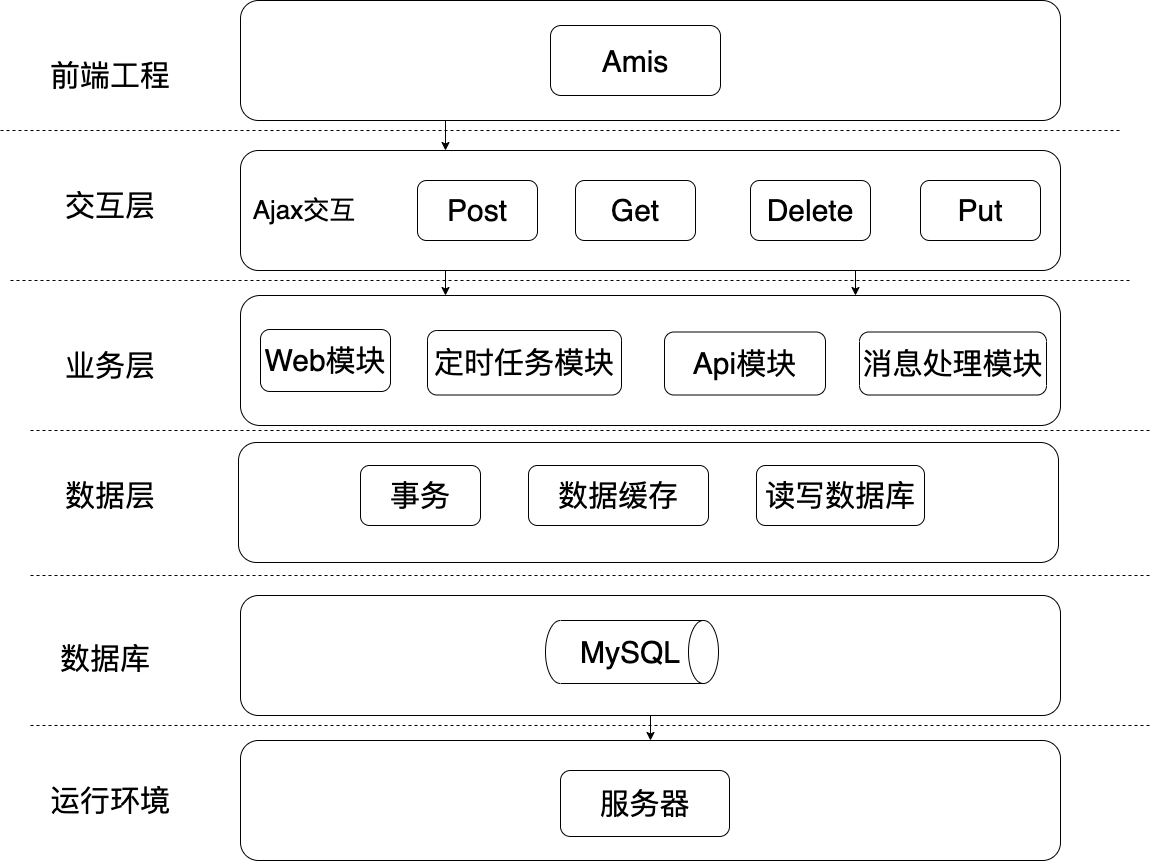

The diagram above was exported from draw.io. Its source (the exported page's mxGraphModel, read from the mxfile embedded in the PNG):
<mxGraphModel dx="1657" dy="586" grid="0" gridSize="10" guides="1" tooltips="1" connect="1" arrows="1" fold="1" page="1" pageScale="1" pageWidth="827" pageHeight="1169" math="0" shadow="0">
  <root>
    <mxCell id="0" />
    <mxCell id="1" parent="0" />
    <mxCell id="iywHWgDSQWEM5n1aMCzX-47" style="edgeStyle=orthogonalEdgeStyle;rounded=1;orthogonalLoop=1;jettySize=auto;html=1;exitX=0.25;exitY=1;exitDx=0;exitDy=0;entryX=0.25;entryY=0;entryDx=0;entryDy=0;" parent="1" source="iywHWgDSQWEM5n1aMCzX-2" target="iywHWgDSQWEM5n1aMCzX-6" edge="1">
      <mxGeometry relative="1" as="geometry" />
    </mxCell>
    <mxCell id="iywHWgDSQWEM5n1aMCzX-2" value="" style="rounded=1;whiteSpace=wrap;html=1;fontSize=40;labelBackgroundColor=none;fontStyle=1" parent="1" vertex="1">
      <mxGeometry x="130" y="410" width="820" height="120" as="geometry" />
    </mxCell>
    <mxCell id="iywHWgDSQWEM5n1aMCzX-3" value="&lt;font style=&quot;font-size: 30px;&quot;&gt;Amis&lt;/font&gt;" style="rounded=1;whiteSpace=wrap;html=1;fontSize=37;" parent="1" vertex="1">
      <mxGeometry x="440" y="435" width="170" height="70" as="geometry" />
    </mxCell>
    <mxCell id="iywHWgDSQWEM5n1aMCzX-5" value="" style="rounded=1;whiteSpace=wrap;html=1;" parent="1" vertex="1">
      <mxGeometry x="190" y="600" width="110" height="40" as="geometry" />
    </mxCell>
    <mxCell id="iywHWgDSQWEM5n1aMCzX-48" style="edgeStyle=orthogonalEdgeStyle;rounded=1;orthogonalLoop=1;jettySize=auto;html=1;exitX=0.25;exitY=1;exitDx=0;exitDy=0;entryX=0.25;entryY=0;entryDx=0;entryDy=0;" parent="1" source="iywHWgDSQWEM5n1aMCzX-6" target="iywHWgDSQWEM5n1aMCzX-10" edge="1">
      <mxGeometry relative="1" as="geometry" />
    </mxCell>
    <mxCell id="iywHWgDSQWEM5n1aMCzX-55" style="edgeStyle=orthogonalEdgeStyle;rounded=1;orthogonalLoop=1;jettySize=auto;html=1;exitX=0.75;exitY=1;exitDx=0;exitDy=0;entryX=0.75;entryY=0;entryDx=0;entryDy=0;" parent="1" source="iywHWgDSQWEM5n1aMCzX-6" target="iywHWgDSQWEM5n1aMCzX-10" edge="1">
      <mxGeometry relative="1" as="geometry" />
    </mxCell>
    <mxCell id="iywHWgDSQWEM5n1aMCzX-6" value="" style="rounded=1;whiteSpace=wrap;html=1;" parent="1" vertex="1">
      <mxGeometry x="130" y="560" width="820" height="120" as="geometry" />
    </mxCell>
    <mxCell id="iywHWgDSQWEM5n1aMCzX-7" value="Post" style="rounded=1;whiteSpace=wrap;html=1;fontSize=30;" parent="1" vertex="1">
      <mxGeometry x="307" y="590" width="120" height="60" as="geometry" />
    </mxCell>
    <mxCell id="iywHWgDSQWEM5n1aMCzX-8" value="Get" style="rounded=1;whiteSpace=wrap;html=1;fontSize=30;" parent="1" vertex="1">
      <mxGeometry x="465" y="590" width="120" height="60" as="geometry" />
    </mxCell>
    <mxCell id="iywHWgDSQWEM5n1aMCzX-9" value="" style="rounded=1;whiteSpace=wrap;html=1;" parent="1" vertex="1">
      <mxGeometry x="170" y="720" width="110" height="40" as="geometry" />
    </mxCell>
    <mxCell id="iywHWgDSQWEM5n1aMCzX-10" value="" style="rounded=1;whiteSpace=wrap;html=1;" parent="1" vertex="1">
      <mxGeometry x="130" y="705" width="820" height="130" as="geometry" />
    </mxCell>
    <mxCell id="iywHWgDSQWEM5n1aMCzX-11" value="Web模块" style="rounded=1;whiteSpace=wrap;html=1;fontSize=30;" parent="1" vertex="1">
      <mxGeometry x="150" y="739" width="130" height="62" as="geometry" />
    </mxCell>
    <mxCell id="iywHWgDSQWEM5n1aMCzX-12" value="定时任务模块" style="rounded=1;whiteSpace=wrap;html=1;fontSize=30;" parent="1" vertex="1">
      <mxGeometry x="317" y="740" width="194" height="64.5" as="geometry" />
    </mxCell>
    <mxCell id="iywHWgDSQWEM5n1aMCzX-13" value="前端工程" style="text;strokeColor=none;align=center;fillColor=none;html=1;verticalAlign=middle;whiteSpace=wrap;rounded=1;fontSize=30;" parent="1" vertex="1">
      <mxGeometry x="-90" y="460" width="180" height="50" as="geometry" />
    </mxCell>
    <mxCell id="iywHWgDSQWEM5n1aMCzX-15" value="" style="endArrow=none;dashed=1;html=1;rounded=1;" parent="1" edge="1">
      <mxGeometry width="50" height="50" relative="1" as="geometry">
        <mxPoint x="-110" y="540" as="sourcePoint" />
        <mxPoint x="1010" y="540" as="targetPoint" />
        <Array as="points">
          <mxPoint x="480" y="540" />
        </Array>
      </mxGeometry>
    </mxCell>
    <mxCell id="iywHWgDSQWEM5n1aMCzX-16" value="交互层" style="text;strokeColor=none;align=center;fillColor=none;html=1;verticalAlign=middle;whiteSpace=wrap;rounded=1;fontSize=30;" parent="1" vertex="1">
      <mxGeometry x="-90" y="590" width="180" height="50" as="geometry" />
    </mxCell>
    <mxCell id="iywHWgDSQWEM5n1aMCzX-17" value="业务层" style="text;strokeColor=none;align=center;fillColor=none;html=1;verticalAlign=middle;whiteSpace=wrap;rounded=1;fontSize=30;" parent="1" vertex="1">
      <mxGeometry x="-90" y="750" width="180" height="50" as="geometry" />
    </mxCell>
    <mxCell id="iywHWgDSQWEM5n1aMCzX-18" value="数据层" style="text;strokeColor=none;align=center;fillColor=none;html=1;verticalAlign=middle;whiteSpace=wrap;rounded=1;fontSize=30;" parent="1" vertex="1">
      <mxGeometry x="-90" y="880" width="180" height="50" as="geometry" />
    </mxCell>
    <mxCell id="iywHWgDSQWEM5n1aMCzX-19" value="" style="rounded=1;whiteSpace=wrap;html=1;" parent="1" vertex="1">
      <mxGeometry x="180" y="890" width="110" height="40" as="geometry" />
    </mxCell>
    <mxCell id="iywHWgDSQWEM5n1aMCzX-20" value="" style="rounded=1;whiteSpace=wrap;html=1;" parent="1" vertex="1">
      <mxGeometry x="128" y="852" width="820" height="120" as="geometry" />
    </mxCell>
    <mxCell id="iywHWgDSQWEM5n1aMCzX-21" value="事务" style="rounded=1;whiteSpace=wrap;html=1;fontSize=30;" parent="1" vertex="1">
      <mxGeometry x="250" y="875" width="120" height="60" as="geometry" />
    </mxCell>
    <mxCell id="iywHWgDSQWEM5n1aMCzX-22" value="数据缓存" style="rounded=1;whiteSpace=wrap;html=1;fontSize=30;" parent="1" vertex="1">
      <mxGeometry x="418" y="875" width="180" height="60" as="geometry" />
    </mxCell>
    <mxCell id="iywHWgDSQWEM5n1aMCzX-57" style="edgeStyle=orthogonalEdgeStyle;rounded=1;orthogonalLoop=1;jettySize=auto;html=1;exitX=0.5;exitY=1;exitDx=0;exitDy=0;entryX=0.5;entryY=0;entryDx=0;entryDy=0;" parent="1" source="iywHWgDSQWEM5n1aMCzX-24" target="iywHWgDSQWEM5n1aMCzX-29" edge="1">
      <mxGeometry relative="1" as="geometry" />
    </mxCell>
    <mxCell id="iywHWgDSQWEM5n1aMCzX-24" value="" style="rounded=1;whiteSpace=wrap;html=1;" parent="1" vertex="1">
      <mxGeometry x="130" y="1005" width="820" height="120" as="geometry" />
    </mxCell>
    <mxCell id="iywHWgDSQWEM5n1aMCzX-27" value="数据库" style="text;strokeColor=none;align=center;fillColor=none;html=1;verticalAlign=middle;whiteSpace=wrap;rounded=1;fontSize=30;" parent="1" vertex="1">
      <mxGeometry x="-95" y="1043" width="180" height="50" as="geometry" />
    </mxCell>
    <mxCell id="iywHWgDSQWEM5n1aMCzX-29" value="" style="rounded=1;whiteSpace=wrap;html=1;" parent="1" vertex="1">
      <mxGeometry x="130" y="1150" width="820" height="120" as="geometry" />
    </mxCell>
    <mxCell id="iywHWgDSQWEM5n1aMCzX-30" value="&lt;font style=&quot;font-size: 30px;&quot;&gt;服务器&lt;/font&gt;" style="rounded=1;whiteSpace=wrap;html=1;" parent="1" vertex="1">
      <mxGeometry x="450" y="1180" width="169" height="66" as="geometry" />
    </mxCell>
    <mxCell id="iywHWgDSQWEM5n1aMCzX-32" value="运行环境" style="text;strokeColor=none;align=center;fillColor=none;html=1;verticalAlign=middle;whiteSpace=wrap;rounded=1;fontSize=30;" parent="1" vertex="1">
      <mxGeometry x="-90" y="1185" width="180" height="50" as="geometry" />
    </mxCell>
    <mxCell id="iywHWgDSQWEM5n1aMCzX-33" value="" style="endArrow=none;dashed=1;html=1;rounded=1;" parent="1" edge="1">
      <mxGeometry width="50" height="50" relative="1" as="geometry">
        <mxPoint x="-100" y="690" as="sourcePoint" />
        <mxPoint x="1020" y="690" as="targetPoint" />
        <Array as="points">
          <mxPoint x="490" y="690" />
        </Array>
      </mxGeometry>
    </mxCell>
    <mxCell id="iywHWgDSQWEM5n1aMCzX-34" value="" style="endArrow=none;dashed=1;html=1;rounded=1;" parent="1" edge="1">
      <mxGeometry width="50" height="50" relative="1" as="geometry">
        <mxPoint x="-80" y="840" as="sourcePoint" />
        <mxPoint x="1040" y="840" as="targetPoint" />
        <Array as="points">
          <mxPoint x="510" y="840" />
        </Array>
      </mxGeometry>
    </mxCell>
    <mxCell id="iywHWgDSQWEM5n1aMCzX-35" value="" style="endArrow=none;dashed=1;html=1;rounded=1;" parent="1" edge="1">
      <mxGeometry width="50" height="50" relative="1" as="geometry">
        <mxPoint x="-80" y="985" as="sourcePoint" />
        <mxPoint x="1040" y="985" as="targetPoint" />
        <Array as="points">
          <mxPoint x="510" y="985" />
        </Array>
      </mxGeometry>
    </mxCell>
    <mxCell id="iywHWgDSQWEM5n1aMCzX-36" value="" style="endArrow=none;dashed=1;html=1;rounded=1;" parent="1" edge="1">
      <mxGeometry width="50" height="50" relative="1" as="geometry">
        <mxPoint x="-80" y="1135" as="sourcePoint" />
        <mxPoint x="1040" y="1135" as="targetPoint" />
        <Array as="points">
          <mxPoint x="510" y="1135" />
        </Array>
      </mxGeometry>
    </mxCell>
    <mxCell id="iywHWgDSQWEM5n1aMCzX-38" value="Delete" style="rounded=1;whiteSpace=wrap;html=1;fontSize=30;" parent="1" vertex="1">
      <mxGeometry x="640" y="590" width="120" height="60" as="geometry" />
    </mxCell>
    <mxCell id="iywHWgDSQWEM5n1aMCzX-39" value="Put" style="rounded=1;whiteSpace=wrap;html=1;fontSize=30;" parent="1" vertex="1">
      <mxGeometry x="810" y="590" width="120" height="60" as="geometry" />
    </mxCell>
    <mxCell id="iywHWgDSQWEM5n1aMCzX-42" value="Api模块" style="rounded=1;whiteSpace=wrap;html=1;fontSize=30;" parent="1" vertex="1">
      <mxGeometry x="554" y="741.5" width="161" height="63" as="geometry" />
    </mxCell>
    <mxCell id="iywHWgDSQWEM5n1aMCzX-43" value="消息处理模块" style="rounded=1;whiteSpace=wrap;html=1;fontSize=30;" parent="1" vertex="1">
      <mxGeometry x="749" y="741.5" width="187" height="63" as="geometry" />
    </mxCell>
    <mxCell id="iywHWgDSQWEM5n1aMCzX-45" value="Ajax交互" style="text;strokeColor=none;align=center;fillColor=none;html=1;verticalAlign=middle;whiteSpace=wrap;rounded=1;fontSize=26;" parent="1" vertex="1">
      <mxGeometry x="90" y="601.5" width="208" height="37" as="geometry" />
    </mxCell>
    <mxCell id="iywHWgDSQWEM5n1aMCzX-46" value="读写数据库" style="rounded=1;whiteSpace=wrap;html=1;fontSize=30;" parent="1" vertex="1">
      <mxGeometry x="646" y="875" width="168" height="60" as="geometry" />
    </mxCell>
    <mxCell id="iywHWgDSQWEM5n1aMCzX-53" value="" style="shape=cylinder3;whiteSpace=wrap;html=1;boundedLbl=1;backgroundOutline=1;size=15;rotation=90;rounded=1;" parent="1" vertex="1">
      <mxGeometry x="490" y="975" width="63" height="173" as="geometry" />
    </mxCell>
    <mxCell id="iywHWgDSQWEM5n1aMCzX-54" value="&lt;font style=&quot;font-size: 30px;&quot;&gt;MySQL&lt;/font&gt;" style="text;strokeColor=none;align=center;fillColor=none;html=1;verticalAlign=middle;whiteSpace=wrap;rounded=1;fontSize=13;" parent="1" vertex="1">
      <mxGeometry x="490" y="1046.5" width="60" height="30" as="geometry" />
    </mxCell>
  </root>
</mxGraphModel>